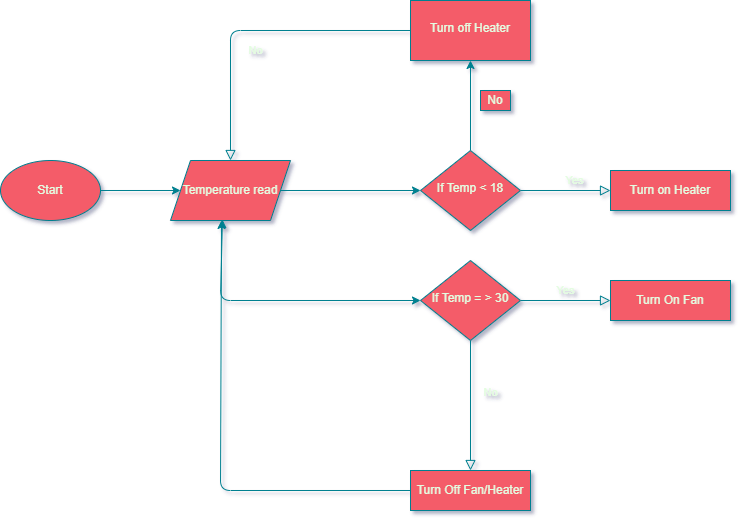

The diagram above was exported from draw.io. Its source (the exported page's mxGraphModel, read from the mxfile embedded in the PNG):
<mxGraphModel dx="1422" dy="1923" grid="1" gridSize="10" guides="1" tooltips="1" connect="1" arrows="1" fold="1" page="1" pageScale="1" pageWidth="827" pageHeight="1169" background="#114B5F" math="0" shadow="0">
  <root>
    <mxCell id="WIyWlLk6GJQsqaUBKTNV-0" />
    <mxCell id="WIyWlLk6GJQsqaUBKTNV-1" parent="WIyWlLk6GJQsqaUBKTNV-0" />
    <mxCell id="WIyWlLk6GJQsqaUBKTNV-4" value="No" style="html=1;jettySize=auto;orthogonalLoop=1;fontSize=11;endArrow=block;endFill=0;endSize=8;strokeWidth=1;shadow=0;labelBackgroundColor=none;edgeStyle=orthogonalEdgeStyle;exitX=0;exitY=0.5;exitDx=0;exitDy=0;entryX=0.5;entryY=0;entryDx=0;entryDy=0;strokeColor=#028090;fontColor=#E4FDE1;" parent="WIyWlLk6GJQsqaUBKTNV-1" source="fw2X3e1o8VhQVO_HZWrD-9" target="fw2X3e1o8VhQVO_HZWrD-3" edge="1">
      <mxGeometry y="20" relative="1" as="geometry">
        <mxPoint as="offset" />
        <mxPoint x="500" y="50" as="sourcePoint" />
        <mxPoint x="370" y="180" as="targetPoint" />
        <Array as="points">
          <mxPoint x="240" y="-40" />
        </Array>
      </mxGeometry>
    </mxCell>
    <mxCell id="WIyWlLk6GJQsqaUBKTNV-5" value="Yes" style="edgeStyle=orthogonalEdgeStyle;html=1;jettySize=auto;orthogonalLoop=1;fontSize=11;endArrow=block;endFill=0;endSize=8;strokeWidth=1;shadow=0;labelBackgroundColor=none;strokeColor=#028090;fontColor=#E4FDE1;" parent="WIyWlLk6GJQsqaUBKTNV-1" source="WIyWlLk6GJQsqaUBKTNV-6" target="WIyWlLk6GJQsqaUBKTNV-7" edge="1">
      <mxGeometry x="0.2" y="10" relative="1" as="geometry">
        <mxPoint as="offset" />
      </mxGeometry>
    </mxCell>
    <mxCell id="fw2X3e1o8VhQVO_HZWrD-10" value="" style="edgeStyle=orthogonalEdgeStyle;orthogonalLoop=1;jettySize=auto;html=1;labelBackgroundColor=#114B5F;strokeColor=#028090;fontColor=#E4FDE1;" parent="WIyWlLk6GJQsqaUBKTNV-1" source="WIyWlLk6GJQsqaUBKTNV-6" target="fw2X3e1o8VhQVO_HZWrD-9" edge="1">
      <mxGeometry relative="1" as="geometry" />
    </mxCell>
    <mxCell id="WIyWlLk6GJQsqaUBKTNV-6" value="If Temp &amp;lt; 18" style="rhombus;whiteSpace=wrap;html=1;shadow=0;fontFamily=Helvetica;fontSize=12;align=center;strokeWidth=1;spacing=6;spacingTop=-4;fillColor=#F45B69;strokeColor=#028090;fontColor=#E4FDE1;" parent="WIyWlLk6GJQsqaUBKTNV-1" vertex="1">
      <mxGeometry x="430" y="80" width="100" height="80" as="geometry" />
    </mxCell>
    <mxCell id="WIyWlLk6GJQsqaUBKTNV-7" value="Turn on Heater" style="whiteSpace=wrap;html=1;fontSize=12;glass=0;strokeWidth=1;shadow=0;fillColor=#F45B69;strokeColor=#028090;fontColor=#E4FDE1;" parent="WIyWlLk6GJQsqaUBKTNV-1" vertex="1">
      <mxGeometry x="620" y="100" width="120" height="40" as="geometry" />
    </mxCell>
    <mxCell id="WIyWlLk6GJQsqaUBKTNV-8" value="No" style="html=1;jettySize=auto;orthogonalLoop=1;fontSize=11;endArrow=block;endFill=0;endSize=8;strokeWidth=1;shadow=0;labelBackgroundColor=none;edgeStyle=orthogonalEdgeStyle;strokeColor=#028090;fontColor=#E4FDE1;" parent="WIyWlLk6GJQsqaUBKTNV-1" source="WIyWlLk6GJQsqaUBKTNV-10" target="WIyWlLk6GJQsqaUBKTNV-11" edge="1">
      <mxGeometry x="-0.2" y="20" relative="1" as="geometry">
        <mxPoint as="offset" />
      </mxGeometry>
    </mxCell>
    <mxCell id="WIyWlLk6GJQsqaUBKTNV-9" value="Yes" style="edgeStyle=orthogonalEdgeStyle;html=1;jettySize=auto;orthogonalLoop=1;fontSize=11;endArrow=block;endFill=0;endSize=8;strokeWidth=1;shadow=0;labelBackgroundColor=none;strokeColor=#028090;fontColor=#E4FDE1;" parent="WIyWlLk6GJQsqaUBKTNV-1" source="WIyWlLk6GJQsqaUBKTNV-10" target="WIyWlLk6GJQsqaUBKTNV-12" edge="1">
      <mxGeometry y="10" relative="1" as="geometry">
        <mxPoint as="offset" />
      </mxGeometry>
    </mxCell>
    <mxCell id="WIyWlLk6GJQsqaUBKTNV-10" value="If Temp = &amp;gt; 30" style="rhombus;whiteSpace=wrap;html=1;shadow=0;fontFamily=Helvetica;fontSize=12;align=center;strokeWidth=1;spacing=6;spacingTop=-4;fillColor=#F45B69;strokeColor=#028090;fontColor=#E4FDE1;" parent="WIyWlLk6GJQsqaUBKTNV-1" vertex="1">
      <mxGeometry x="430" y="190" width="100" height="80" as="geometry" />
    </mxCell>
    <mxCell id="WIyWlLk6GJQsqaUBKTNV-11" value="Turn Off Fan/Heater" style="whiteSpace=wrap;html=1;fontSize=12;glass=0;strokeWidth=1;shadow=0;fillColor=#F45B69;strokeColor=#028090;fontColor=#E4FDE1;" parent="WIyWlLk6GJQsqaUBKTNV-1" vertex="1">
      <mxGeometry x="420" y="400" width="120" height="40" as="geometry" />
    </mxCell>
    <mxCell id="WIyWlLk6GJQsqaUBKTNV-12" value="Turn On Fan" style="whiteSpace=wrap;html=1;fontSize=12;glass=0;strokeWidth=1;shadow=0;fillColor=#F45B69;strokeColor=#028090;fontColor=#E4FDE1;" parent="WIyWlLk6GJQsqaUBKTNV-1" vertex="1">
      <mxGeometry x="620" y="210" width="120" height="40" as="geometry" />
    </mxCell>
    <mxCell id="fw2X3e1o8VhQVO_HZWrD-0" value="Start" style="ellipse;whiteSpace=wrap;html=1;fillColor=#F45B69;strokeColor=#028090;fontColor=#E4FDE1;" parent="WIyWlLk6GJQsqaUBKTNV-1" vertex="1">
      <mxGeometry x="10" y="90" width="100" height="60" as="geometry" />
    </mxCell>
    <mxCell id="fw2X3e1o8VhQVO_HZWrD-5" style="edgeStyle=orthogonalEdgeStyle;orthogonalLoop=1;jettySize=auto;html=1;exitX=1;exitY=0.5;exitDx=0;exitDy=0;entryX=0;entryY=0.5;entryDx=0;entryDy=0;labelBackgroundColor=#114B5F;strokeColor=#028090;fontColor=#E4FDE1;" parent="WIyWlLk6GJQsqaUBKTNV-1" source="fw2X3e1o8VhQVO_HZWrD-3" target="WIyWlLk6GJQsqaUBKTNV-6" edge="1">
      <mxGeometry relative="1" as="geometry" />
    </mxCell>
    <mxCell id="fw2X3e1o8VhQVO_HZWrD-3" value="Temperature read" style="shape=parallelogram;perimeter=parallelogramPerimeter;whiteSpace=wrap;html=1;fixedSize=1;fillColor=#F45B69;strokeColor=#028090;fontColor=#E4FDE1;" parent="WIyWlLk6GJQsqaUBKTNV-1" vertex="1">
      <mxGeometry x="180" y="90" width="120" height="60" as="geometry" />
    </mxCell>
    <mxCell id="fw2X3e1o8VhQVO_HZWrD-7" value="" style="endArrow=classic;html=1;exitX=0;exitY=0.5;exitDx=0;exitDy=0;entryX=0.425;entryY=1;entryDx=0;entryDy=0;entryPerimeter=0;labelBackgroundColor=#114B5F;strokeColor=#028090;fontColor=#E4FDE1;" parent="WIyWlLk6GJQsqaUBKTNV-1" source="WIyWlLk6GJQsqaUBKTNV-11" target="fw2X3e1o8VhQVO_HZWrD-3" edge="1">
      <mxGeometry width="50" height="50" relative="1" as="geometry">
        <mxPoint x="390" y="430" as="sourcePoint" />
        <mxPoint x="230" y="260" as="targetPoint" />
        <Array as="points">
          <mxPoint x="230" y="420" />
        </Array>
      </mxGeometry>
    </mxCell>
    <mxCell id="fw2X3e1o8VhQVO_HZWrD-8" value="" style="endArrow=classic;html=1;labelBackgroundColor=#114B5F;strokeColor=#028090;fontColor=#E4FDE1;" parent="WIyWlLk6GJQsqaUBKTNV-1" target="fw2X3e1o8VhQVO_HZWrD-3" edge="1">
      <mxGeometry width="50" height="50" relative="1" as="geometry">
        <mxPoint x="110" y="120" as="sourcePoint" />
        <mxPoint x="160" y="70" as="targetPoint" />
      </mxGeometry>
    </mxCell>
    <mxCell id="fw2X3e1o8VhQVO_HZWrD-9" value="Turn off Heater" style="whiteSpace=wrap;html=1;shadow=0;strokeWidth=1;spacing=6;spacingTop=-4;fillColor=#F45B69;strokeColor=#028090;fontColor=#E4FDE1;" parent="WIyWlLk6GJQsqaUBKTNV-1" vertex="1">
      <mxGeometry x="420" y="-70" width="120" height="60" as="geometry" />
    </mxCell>
    <mxCell id="fw2X3e1o8VhQVO_HZWrD-12" value="No" style="whiteSpace=wrap;html=1;fillColor=#F45B69;strokeColor=#028090;fontColor=#E4FDE1;" parent="WIyWlLk6GJQsqaUBKTNV-1" vertex="1">
      <mxGeometry x="490" y="20" width="30" height="20" as="geometry" />
    </mxCell>
    <mxCell id="fw2X3e1o8VhQVO_HZWrD-15" value="" style="endArrow=classic;startArrow=classic;html=1;exitX=0.433;exitY=0.983;exitDx=0;exitDy=0;exitPerimeter=0;labelBackgroundColor=#114B5F;strokeColor=#028090;fontColor=#E4FDE1;" parent="WIyWlLk6GJQsqaUBKTNV-1" source="fw2X3e1o8VhQVO_HZWrD-3" edge="1">
      <mxGeometry width="50" height="50" relative="1" as="geometry">
        <mxPoint x="230" y="160" as="sourcePoint" />
        <mxPoint x="430" y="230" as="targetPoint" />
        <Array as="points">
          <mxPoint x="230" y="230" />
        </Array>
      </mxGeometry>
    </mxCell>
  </root>
</mxGraphModel>